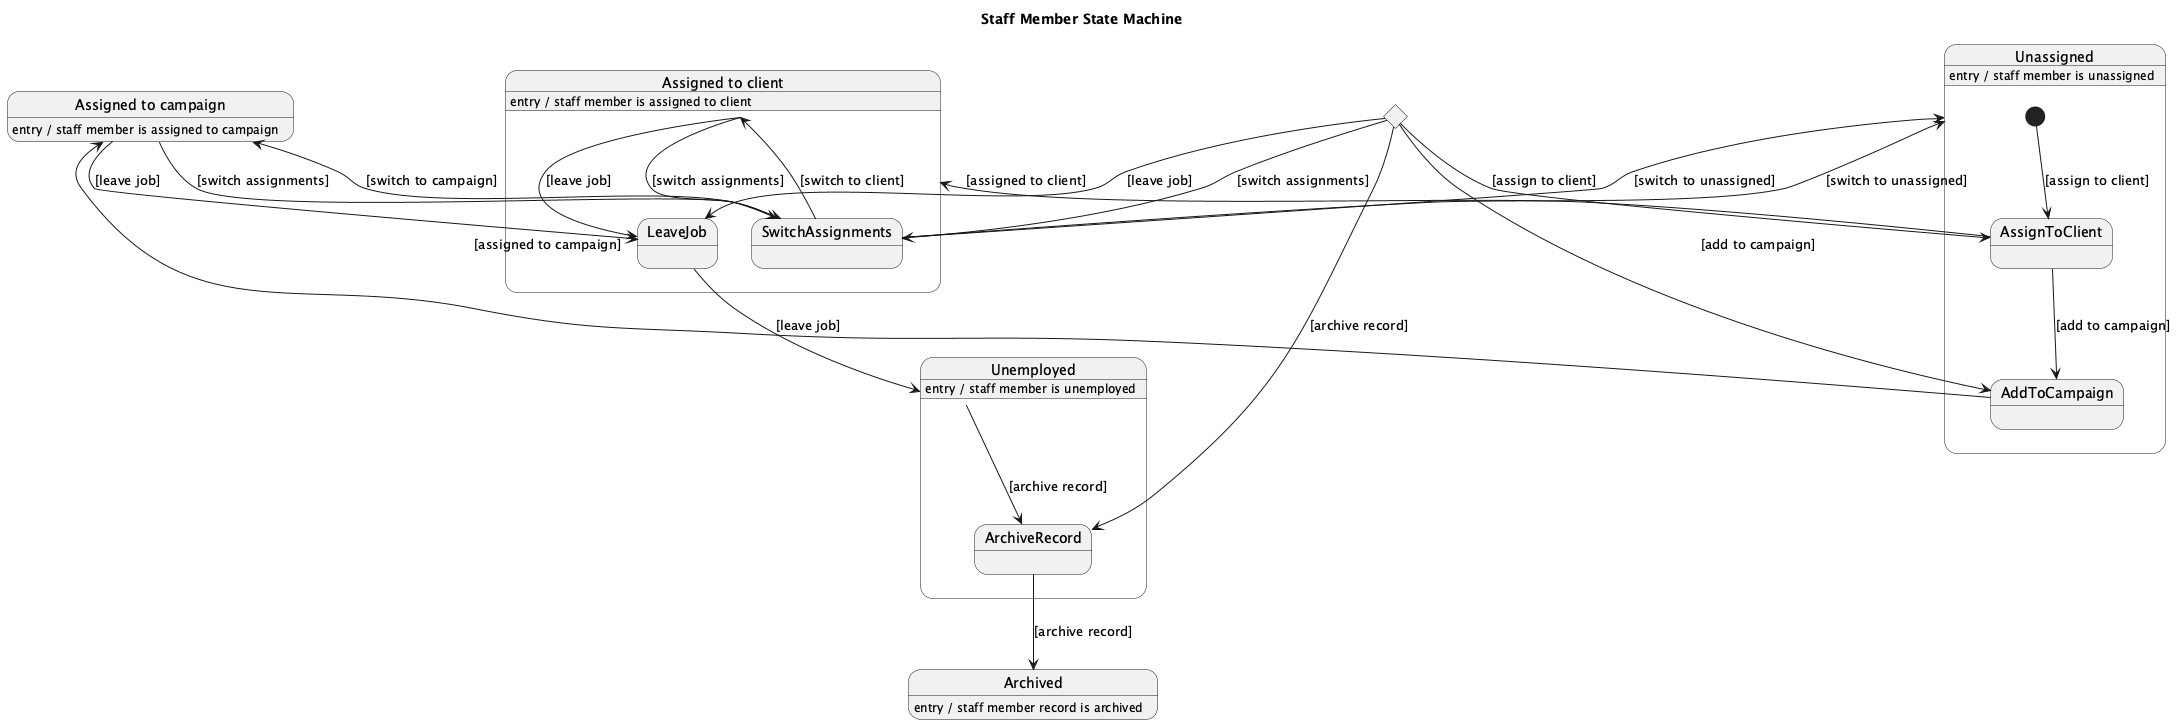

The diagram above was rendered by PlantUML. Its source (embedded in the PNG):
@startuml
title Staff Member State Machine

state "Unassigned" as Unassigned {
  [*] --> AssignToClient : [assign to client]
  AssignToClient --> AssignedToClient : [assigned to client]
  AssignToClient --> AddToCampaign : [add to campaign]
  AddToCampaign --> AssignedToCampaign : [assigned to campaign]
}

state "Assigned to client" as AssignedToClient {
  AssignedToClient --> SwitchAssignments : [switch assignments]
  SwitchAssignments --> Unassigned : [switch to unassigned]
  SwitchAssignments --> AssignedToCampaign : [switch to campaign]
  AssignedToClient --> LeaveJob : [leave job]
}

state "Assigned to campaign" as AssignedToCampaign {
  AssignedToCampaign --> SwitchAssignments : [switch assignments]
  SwitchAssignments --> Unassigned : [switch to unassigned]
  SwitchAssignments --> AssignedToClient : [switch to client]
  AssignedToCampaign --> LeaveJob : [leave job]
}

state "Unemployed" as Unemployed {
  LeaveJob --> Unemployed : [leave job]
  Unemployed --> ArchiveRecord : [archive record]
}

state "Archived" as Archived {
  ArchiveRecord --> Archived : [archive record]
}

Unassigned : entry / staff member is unassigned
AssignedToClient : entry / staff member is assigned to client
AssignedToCampaign : entry / staff member is assigned to campaign
Unemployed : entry / staff member is unemployed
Archived : entry / staff member record is archived

state Choice <<choice>>
Choice --> AssignToClient : [assign to client]
Choice --> AddToCampaign : [add to campaign]
Choice --> SwitchAssignments : [switch assignments]
Choice --> LeaveJob : [leave job]
Choice --> ArchiveRecord : [archive record]

@enduml